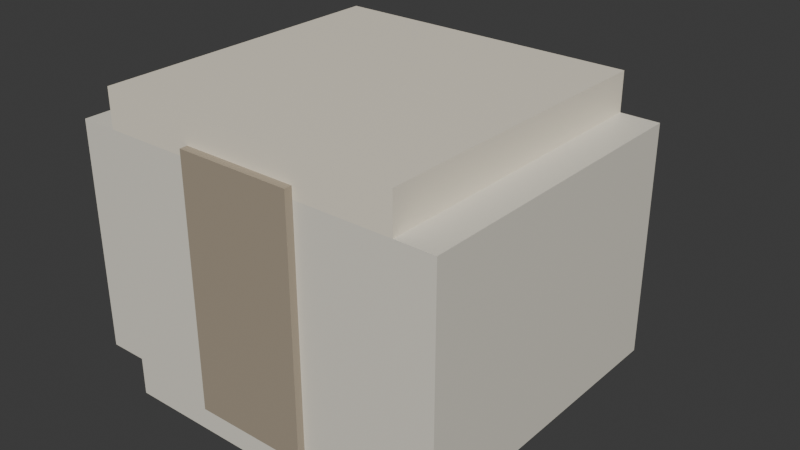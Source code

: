 # Source: bandagem.blend  (saved by Blender 5.2.45; exported with 4.5.12 LTS)
import bpy
from mathutils import Matrix  # noqa: F401  (used for matrix-valued properties, if any)

bpy.ops.wm.read_factory_settings(use_empty=True)
scene = bpy.context.scene
scene.name = 'Scene'

# ---- collections
col_collection = bpy.data.collections.new('Collection'); scene.collection.children.link(col_collection)

# ---- materials (node trees are filled in below, after node groups)
mat_cloth = bpy.data.materials.new('cloth')
mat_cloth.diffuse_color = (0.8196, 0.7804, 0.6745, 1.0)
mat_label = bpy.data.materials.new('label')
mat_label.diffuse_color = (0.9098, 0.8392, 0.6902, 1.0)
mat_strap = bpy.data.materials.new('strap')
mat_strap.diffuse_color = (0.3922, 0.3294, 0.2471, 1.0)

# ---- material node trees
mat_cloth.use_nodes = True; mat_cloth.node_tree.nodes.clear()
_N = mat_cloth.node_tree.nodes; _L = mat_cloth.node_tree.links
n0 = _N.new('ShaderNodeBsdfPrincipled'); n0.name = 'Principled BSDF'; n0.location = (-200, 100)
n0.inputs[0].default_value = (0.8196, 0.7804, 0.6745, 1.0)
n0.inputs[10].default_value = 0.005
n1 = _N.new('ShaderNodeOutputMaterial'); n1.name = 'Material Output'; n1.location = (200, 100)
_L.new(n0.outputs[0], n1.inputs[0])
n1.is_active_output = True
mat_label.use_nodes = True; mat_label.node_tree.nodes.clear()
_N = mat_label.node_tree.nodes; _L = mat_label.node_tree.links
n0 = _N.new('ShaderNodeBsdfPrincipled'); n0.name = 'Principled BSDF'; n0.location = (-200, 100)
n0.inputs[0].default_value = (0.9098, 0.8392, 0.6902, 1.0)
n0.inputs[10].default_value = 0.005
n1 = _N.new('ShaderNodeOutputMaterial'); n1.name = 'Material Output'; n1.location = (200, 100)
_L.new(n0.outputs[0], n1.inputs[0])
n1.is_active_output = True
mat_strap.use_nodes = True; mat_strap.node_tree.nodes.clear()
_N = mat_strap.node_tree.nodes; _L = mat_strap.node_tree.links
n0 = _N.new('ShaderNodeBsdfPrincipled'); n0.name = 'Principled BSDF'; n0.location = (-200, 100)
n0.inputs[0].default_value = (0.3922, 0.3294, 0.2471, 1.0)
n0.inputs[10].default_value = 0.005
n1 = _N.new('ShaderNodeOutputMaterial'); n1.name = 'Material Output'; n1.location = (200, 100)
_L.new(n0.outputs[0], n1.inputs[0])
n1.is_active_output = True

# ---- world
world_world = bpy.data.worlds.new('World'); scene.world = world_world
world_world.use_nodes = True; world_world.node_tree.nodes.clear()
_N = world_world.node_tree.nodes; _L = world_world.node_tree.links
n0 = _N.new('ShaderNodeOutputWorld'); n0.name = 'World Output'; n0.location = (200, 100)
n1 = _N.new('ShaderNodeBackground'); n1.name = 'Background'; n1.location = (-200, 100)
n1.inputs[0].default_value = (0.05088, 0.05088, 0.05088, 1.0)
_L.new(n1.outputs[0], n0.inputs[0])
n0.is_active_output = True
world_world.color = (0.05088, 0.05088, 0.05088)
world_world.sun_shadow_jitter_overblur = 0.0

# ---- meshes
me_cube_039 = bpy.data.meshes.new('Cube.039')
me_cube_039.from_pydata([(-5.0, -4.0, -3.0), (-5.0, -4.0, 3.0), (-5.0, 4.0, -3.0), (-5.0, 4.0, 3.0), (5.0, -4.0, -3.0), (5.0, -4.0, 3.0), (5.0, 4.0, -3.0), (5.0, 4.0, 3.0)], [], [(0, 1, 3, 2), (2, 3, 7, 6), (6, 7, 5, 4), (4, 5, 1, 0), (2, 6, 4, 0), (7, 3, 1, 5)])
_uv = me_cube_039.uv_layers.new(name='UVMap')
_uv.uv.foreach_set('vector', [0.375, 0.0, 0.625, 0.0, 0.625, 0.25, 0.375, 0.25, 0.375, 0.25, 0.625, 0.25, 0.625, 0.5, 0.375, 0.5, 0.375, 0.5, 0.625, 0.5, 0.625, 0.75, 0.375, 0.75, 0.375, 0.75, 0.625, 0.75, 0.625, 1.0, 0.375, 1.0, 0.125, 0.5, 0.375, 0.5, 0.375, 0.75, 0.125, 0.75, 0.625, 0.5, 0.875, 0.5, 0.875, 0.75, 0.625, 0.75])
me_cube_039.materials.append(mat_cloth)
me_cube_039.update()
me_cube_040 = bpy.data.meshes.new('Cube.040')
me_cube_040.from_pydata([(-4.0, -4.0, -0.5), (-4.0, -4.0, 0.5), (-4.0, 4.0, -0.5), (-4.0, 4.0, 0.5), (4.0, -4.0, -0.5), (4.0, -4.0, 0.5), (4.0, 4.0, -0.5), (4.0, 4.0, 0.5)], [], [(0, 1, 3, 2), (2, 3, 7, 6), (6, 7, 5, 4), (4, 5, 1, 0), (2, 6, 4, 0), (7, 3, 1, 5)])
_uv = me_cube_040.uv_layers.new(name='UVMap')
_uv.uv.foreach_set('vector', [0.375, 0.0, 0.625, 0.0, 0.625, 0.25, 0.375, 0.25, 0.375, 0.25, 0.625, 0.25, 0.625, 0.5, 0.375, 0.5, 0.375, 0.5, 0.625, 0.5, 0.625, 0.75, 0.375, 0.75, 0.375, 0.75, 0.625, 0.75, 0.625, 1.0, 0.375, 1.0, 0.125, 0.5, 0.375, 0.5, 0.375, 0.75, 0.125, 0.75, 0.625, 0.5, 0.875, 0.5, 0.875, 0.75, 0.625, 0.75])
me_cube_040.materials.append(mat_label)
me_cube_040.update()
me_cube_041 = bpy.data.meshes.new('Cube.041')
me_cube_041.from_pydata([(-4.0, -4.0, -0.5), (-4.0, -4.0, 0.5), (-4.0, 4.0, -0.5), (-4.0, 4.0, 0.5), (4.0, -4.0, -0.5), (4.0, -4.0, 0.5), (4.0, 4.0, -0.5), (4.0, 4.0, 0.5)], [], [(0, 1, 3, 2), (2, 3, 7, 6), (6, 7, 5, 4), (4, 5, 1, 0), (2, 6, 4, 0), (7, 3, 1, 5)])
_uv = me_cube_041.uv_layers.new(name='UVMap')
_uv.uv.foreach_set('vector', [0.375, 0.0, 0.625, 0.0, 0.625, 0.25, 0.375, 0.25, 0.375, 0.25, 0.625, 0.25, 0.625, 0.5, 0.375, 0.5, 0.375, 0.5, 0.625, 0.5, 0.625, 0.75, 0.375, 0.75, 0.375, 0.75, 0.625, 0.75, 0.625, 1.0, 0.375, 1.0, 0.125, 0.5, 0.375, 0.5, 0.375, 0.75, 0.125, 0.75, 0.625, 0.5, 0.875, 0.5, 0.875, 0.75, 0.625, 0.75])
me_cube_041.materials.append(mat_cloth)
me_cube_041.update()
me_cube_042 = bpy.data.meshes.new('Cube.042')
me_cube_042.from_pydata([(-1.5, -4.2, -3.25), (-1.5, -4.2, 3.25), (-1.5, 4.2, -3.25), (-1.5, 4.2, 3.25), (1.5, -4.2, -3.25), (1.5, -4.2, 3.25), (1.5, 4.2, -3.25), (1.5, 4.2, 3.25)], [], [(0, 1, 3, 2), (2, 3, 7, 6), (6, 7, 5, 4), (4, 5, 1, 0), (2, 6, 4, 0), (7, 3, 1, 5)])
_uv = me_cube_042.uv_layers.new(name='UVMap')
_uv.uv.foreach_set('vector', [0.375, 0.0, 0.625, 0.0, 0.625, 0.25, 0.375, 0.25, 0.375, 0.25, 0.625, 0.25, 0.625, 0.5, 0.375, 0.5, 0.375, 0.5, 0.625, 0.5, 0.625, 0.75, 0.375, 0.75, 0.375, 0.75, 0.625, 0.75, 0.625, 1.0, 0.375, 1.0, 0.125, 0.5, 0.375, 0.5, 0.375, 0.75, 0.125, 0.75, 0.625, 0.5, 0.875, 0.5, 0.875, 0.75, 0.625, 0.75])
me_cube_042.materials.append(mat_strap)
me_cube_042.update()
me_cube_043 = bpy.data.meshes.new('Cube.043')
me_cube_043.from_pydata([(-2.0, -1.6, -0.4), (-2.0, -1.6, 0.4), (-2.0, 1.6, -0.4), (-2.0, 1.6, 0.4), (2.0, -1.6, -0.4), (2.0, -1.6, 0.4), (2.0, 1.6, -0.4), (2.0, 1.6, 0.4)], [], [(0, 1, 3, 2), (2, 3, 7, 6), (6, 7, 5, 4), (4, 5, 1, 0), (2, 6, 4, 0), (7, 3, 1, 5)])
_uv = me_cube_043.uv_layers.new(name='UVMap')
_uv.uv.foreach_set('vector', [0.375, 0.0, 0.625, 0.0, 0.625, 0.25, 0.375, 0.25, 0.375, 0.25, 0.625, 0.25, 0.625, 0.5, 0.375, 0.5, 0.375, 0.5, 0.625, 0.5, 0.625, 0.75, 0.375, 0.75, 0.375, 0.75, 0.625, 0.75, 0.625, 1.0, 0.375, 1.0, 0.125, 0.5, 0.375, 0.5, 0.375, 0.75, 0.125, 0.75, 0.625, 0.5, 0.875, 0.5, 0.875, 0.75, 0.625, 0.75])
me_cube_043.materials.append(mat_label)
me_cube_043.update()

# ---- objects
ob_roll = bpy.data.objects.new('roll', me_cube_039)
ob_roll_top = bpy.data.objects.new('roll top', me_cube_040)
ob_fold = bpy.data.objects.new('fold', me_cube_041)
ob_wrapper = bpy.data.objects.new('wrapper', me_cube_042)
ob_tail = bpy.data.objects.new('tail', me_cube_043)

# ---- transforms, parenting, visibility, modifiers, constraints
ob_roll.location = (8.0, -8.0, 7.0)
ob_roll_top.location = (8.0, -8.0, 10.5)
ob_fold.location = (8.0, -8.0, 3.5)
ob_wrapper.location = (8.0, -8.0, 7.05)
ob_tail.location = (6.0, -3.4, 3.4)

# ---- collection membership
col_collection.objects.link(ob_roll)
col_collection.objects.link(ob_roll_top)
col_collection.objects.link(ob_fold)
col_collection.objects.link(ob_wrapper)
col_collection.objects.link(ob_tail)

# ---- scene / render settings (as saved in the file)
scene.frame_start = 1; scene.frame_end = 37; scene.frame_set(1)
scene.render.engine = 'BLENDER_EEVEE_NEXT'
scene.render.bake_bias = 0.0
scene.render.bake_samples = 0
scene.render.compositor_device = 'GPU'
scene.eevee.use_volume_custom_range = False
scene.eevee.fast_gi_thickness_near = 0.1
scene.eevee.fast_gi_thickness_far = 0.0
scene.eevee.ray_tracing_options.screen_trace_thickness = 0.1
bpy.context.view_layer.update()

# ---- added for rendering (the .blend has no active camera and no usable light): camera, sun
cam_auto = bpy.data.cameras.new('AutoCamera')
cam_auto.lens = 50.0
cam_auto.sensor_width = 36.0
cam_auto.clip_end = 1000.0
ob_auto_camera = bpy.data.objects.new('AutoCamera', cam_auto)
scene.collection.objects.link(ob_auto_camera)
ob_auto_camera.location = (23.2637, -25.3164, 19.2109)
ob_auto_camera.rotation_euler = (1.09748, -7.21219e-08, 0.694738)
scene.camera = ob_auto_camera
light_auto_sun = bpy.data.lights.new('AutoSun', 'SUN')
light_auto_sun.energy = 3.0
light_auto_sun.angle = 0.0523599
ob_auto_sun = bpy.data.objects.new('AutoSun', light_auto_sun)
scene.collection.objects.link(ob_auto_sun)
ob_auto_sun.rotation_euler = (0.872665, 0.174533, 0.523599)
bpy.context.view_layer.update()
